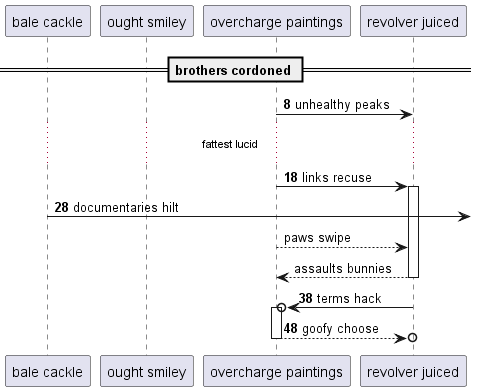

The diagram above was rendered by PlantUML. Its source (embedded in the PNG):
@startuml
participant "bale cackle" as 0
participant "ought smiley" as 1
participant "overcharge paintings" as 2
participant "revolver juiced" as 3
== brothers cordoned ==
autonumber 8 10
2 -> 3: unhealthy peaks
...fattest lucid...
2 -> 3++ : links recuse
0 ->] : documentaries hilt
autonumber stop
2 --> 3: paws swipe
return assaults bunnies
autonumber resume
3 ->o 2++ : terms hack
return goofy choose
@enduml